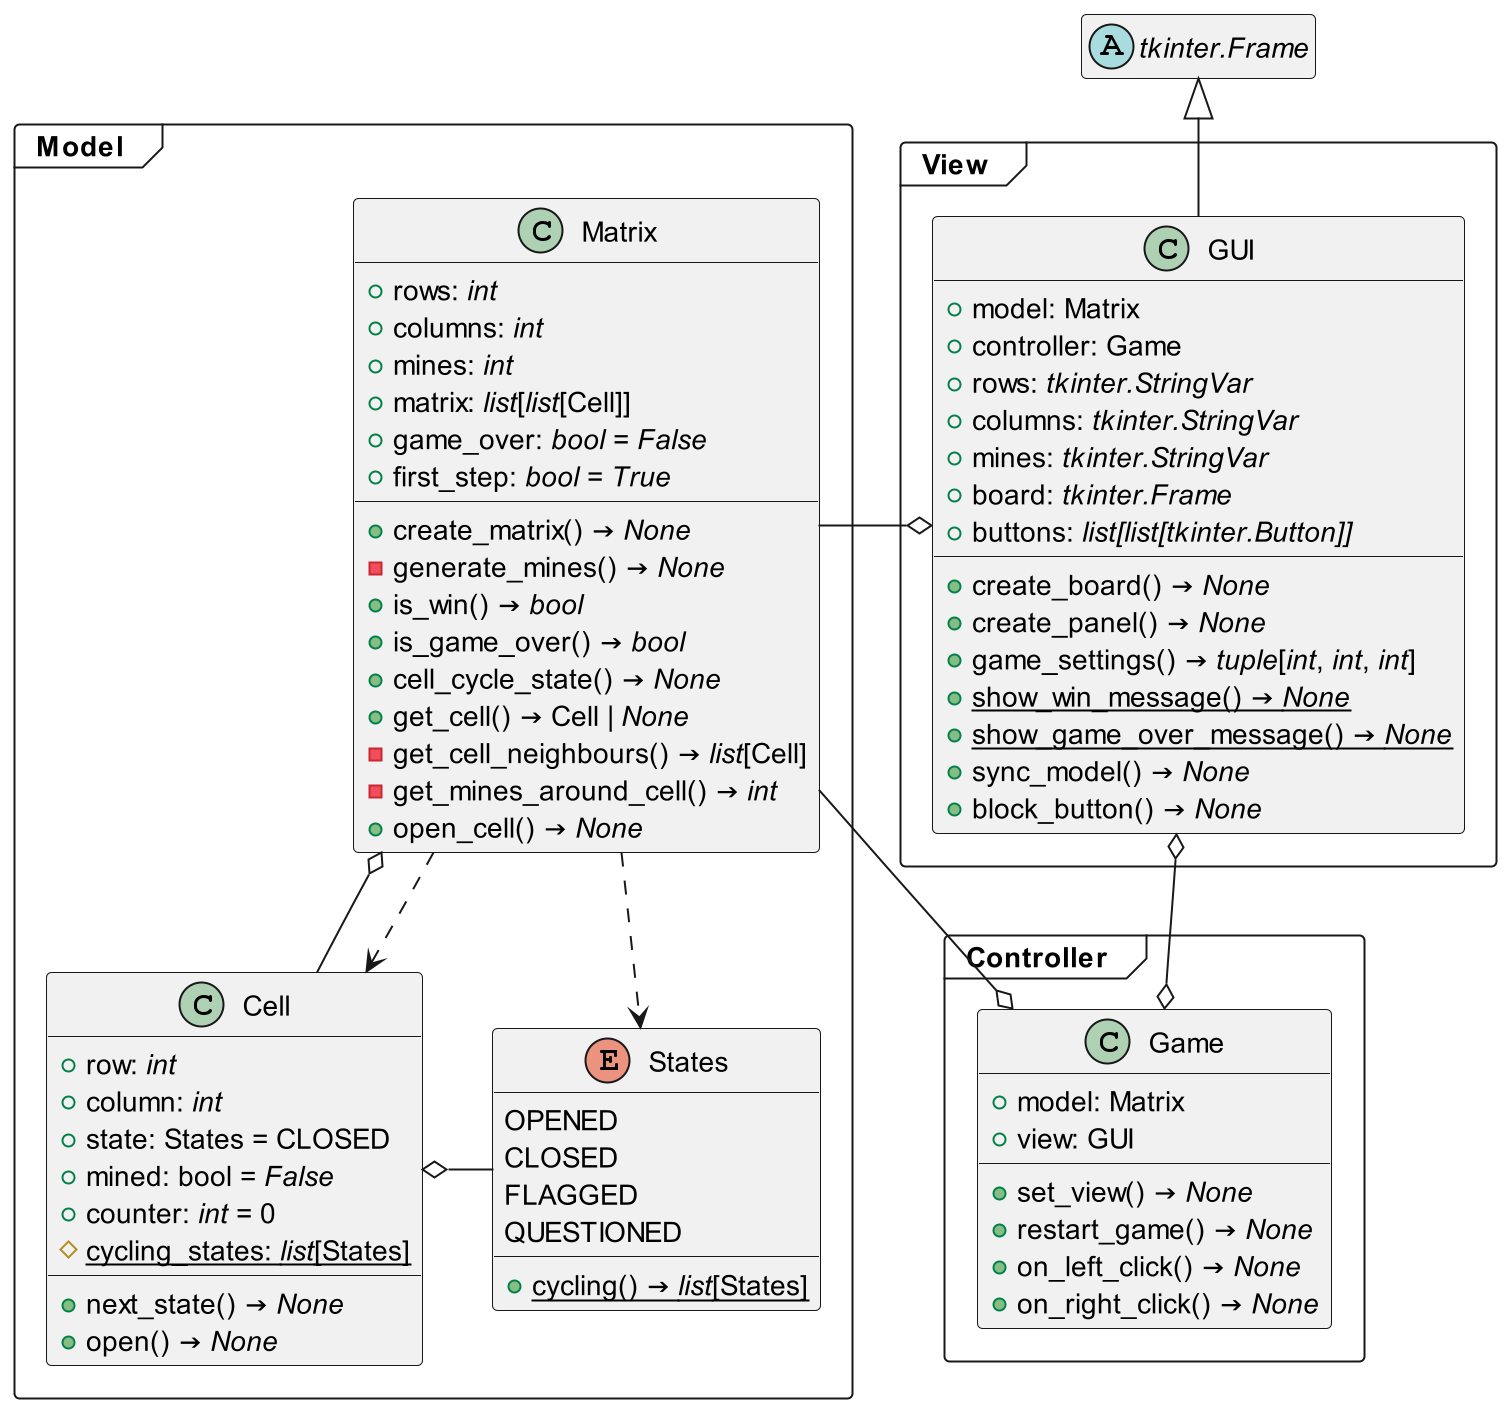

The diagram above was rendered by PlantUML. Its source (embedded in the PNG):
@startuml

'!theme monokai from ..\..\.styles

allowmixing

frame "  Model   " as mod {
    enum States {
        OPENED
        CLOSED
        FLAGGED
        QUESTIONED
        +{static}cycling() → <i>list</i>[States]
    }
    class Cell {
        +row: <i>int</i>
        +column: <i>int</i>
        +state: States = CLOSED
        +mined: bool = <i>False</i>
        +counter: <i>int</i> = 0
        #{static}cycling_states: <i>list</i>[States]
        +next_state() → <i>None</i>
        +open() → <i>None</i>
    }
    class Matrix {
        +rows: <i>int</i>
        +columns: <i>int</i>
        +mines: <i>int</i>
        +matrix: <i>list</i>[<i>list</i>[Cell]]
        +create_matrix() → <i>None</i>
        +game_over: <i>bool</i> = <i>False</i>
        +first_step: <i>bool</i> = <i>True</i>
        -generate_mines() → <i>None</i>
        +is_win() → <i>bool</i>
        +is_game_over() → <i>bool</i>
        +cell_cycle_state() → <i>None</i>
        +get_cell() → Cell | <i>None</i>
        -get_cell_neighbours() → <i>list</i>[Cell]
        -get_mines_around_cell() → <i>int</i>
        +open_cell() → <i>None</i>
    }
}
frame "  Controller   " as ctrl {
    class Game {
        +model: Matrix
        +view: GUI
        +set_view() → <i>None</i>
        +restart_game() → <i>None</i>
        +on_left_click() → <i>None</i>
        +on_right_click() → <i>None</i>
    }
}
abstract "tkinter.Frame" as tk_frame
hide tk_frame empty members
frame "  View   " as view {
    class GUI {
        +model: Matrix
        +controller: Game
        +rows: <i>tkinter.StringVar</i>
        +columns: <i>tkinter.StringVar</i>
        +mines: <i>tkinter.StringVar</i>
        +board: <i>tkinter.Frame</i>
        +buttons: <i>list[list[tkinter.Button]]</i>
        +create_board() → <i>None</i>
        +create_panel() → <i>None</i>
        +game_settings() → <i>tuple</i>[<i>int</i>, <i>int</i>, <i>int</i>]
        +{static}show_win_message() → <i>None</i>
        +{static}show_game_over_message() → <i>None</i>
        +sync_model() → <i>None</i>
        +block_button() → <i>None</i>
    }
}

Cell o-right- States
Matrix ..> States

Matrix o-- Cell
Matrix ..> Cell

Game o-- Matrix
Game o-up-o GUI

tk_frame <|-- GUI

GUI o-left- Matrix
'GUI o-- Game

@enduml